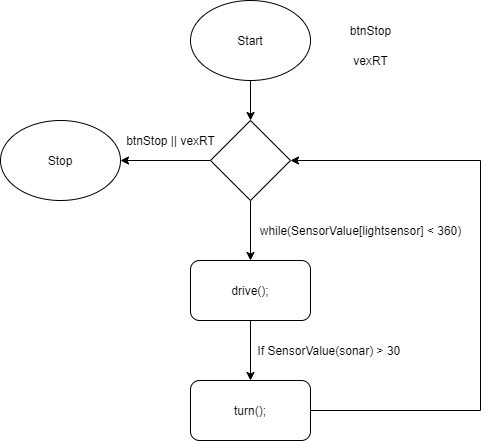

The diagram above was exported from draw.io. Its source (the exported page's mxGraphModel, read from the mxfile embedded in the PNG):
<mxGraphModel dx="1038" dy="617" grid="1" gridSize="10" guides="1" tooltips="1" connect="1" arrows="1" fold="1" page="1" pageScale="1" pageWidth="827" pageHeight="1169" math="0" shadow="0">
  <root>
    <mxCell id="0" />
    <mxCell id="1" parent="0" />
    <mxCell id="k4uq51LcOSXcrbm7Zmbi-3" style="edgeStyle=orthogonalEdgeStyle;rounded=0;orthogonalLoop=1;jettySize=auto;html=1;" edge="1" parent="1" source="k4uq51LcOSXcrbm7Zmbi-1" target="k4uq51LcOSXcrbm7Zmbi-2">
      <mxGeometry relative="1" as="geometry" />
    </mxCell>
    <mxCell id="k4uq51LcOSXcrbm7Zmbi-1" value="Start" style="ellipse;whiteSpace=wrap;html=1;" vertex="1" parent="1">
      <mxGeometry x="210" y="30" width="120" height="80" as="geometry" />
    </mxCell>
    <mxCell id="k4uq51LcOSXcrbm7Zmbi-5" style="edgeStyle=orthogonalEdgeStyle;rounded=0;orthogonalLoop=1;jettySize=auto;html=1;entryX=0.5;entryY=0;entryDx=0;entryDy=0;" edge="1" parent="1" source="k4uq51LcOSXcrbm7Zmbi-2" target="k4uq51LcOSXcrbm7Zmbi-4">
      <mxGeometry relative="1" as="geometry" />
    </mxCell>
    <mxCell id="k4uq51LcOSXcrbm7Zmbi-14" style="edgeStyle=orthogonalEdgeStyle;rounded=0;orthogonalLoop=1;jettySize=auto;html=1;entryX=1;entryY=0.5;entryDx=0;entryDy=0;" edge="1" parent="1" source="k4uq51LcOSXcrbm7Zmbi-2" target="k4uq51LcOSXcrbm7Zmbi-13">
      <mxGeometry relative="1" as="geometry" />
    </mxCell>
    <mxCell id="k4uq51LcOSXcrbm7Zmbi-2" value="" style="rhombus;whiteSpace=wrap;html=1;" vertex="1" parent="1">
      <mxGeometry x="230" y="150" width="80" height="80" as="geometry" />
    </mxCell>
    <mxCell id="k4uq51LcOSXcrbm7Zmbi-9" style="edgeStyle=orthogonalEdgeStyle;rounded=0;orthogonalLoop=1;jettySize=auto;html=1;entryX=0.5;entryY=0;entryDx=0;entryDy=0;" edge="1" parent="1" source="k4uq51LcOSXcrbm7Zmbi-4" target="k4uq51LcOSXcrbm7Zmbi-8">
      <mxGeometry relative="1" as="geometry" />
    </mxCell>
    <mxCell id="k4uq51LcOSXcrbm7Zmbi-4" value="drive();" style="rounded=1;whiteSpace=wrap;html=1;" vertex="1" parent="1">
      <mxGeometry x="210" y="290" width="120" height="60" as="geometry" />
    </mxCell>
    <mxCell id="k4uq51LcOSXcrbm7Zmbi-6" value="while(SensorValue[lightsensor] &amp;lt; 360)" style="text;html=1;align=center;verticalAlign=middle;resizable=0;points=[];autosize=1;strokeColor=none;fillColor=none;" vertex="1" parent="1">
      <mxGeometry x="270" y="250" width="220" height="20" as="geometry" />
    </mxCell>
    <mxCell id="k4uq51LcOSXcrbm7Zmbi-12" style="edgeStyle=orthogonalEdgeStyle;rounded=0;orthogonalLoop=1;jettySize=auto;html=1;exitX=1;exitY=0.5;exitDx=0;exitDy=0;entryX=1;entryY=0.5;entryDx=0;entryDy=0;" edge="1" parent="1" source="k4uq51LcOSXcrbm7Zmbi-8" target="k4uq51LcOSXcrbm7Zmbi-2">
      <mxGeometry relative="1" as="geometry">
        <mxPoint x="550" y="190" as="targetPoint" />
        <Array as="points">
          <mxPoint x="500" y="440" />
          <mxPoint x="500" y="190" />
        </Array>
      </mxGeometry>
    </mxCell>
    <mxCell id="k4uq51LcOSXcrbm7Zmbi-8" value="turn();" style="rounded=1;whiteSpace=wrap;html=1;" vertex="1" parent="1">
      <mxGeometry x="210" y="410" width="120" height="60" as="geometry" />
    </mxCell>
    <mxCell id="k4uq51LcOSXcrbm7Zmbi-10" value="If SensorValue(sonar) &amp;gt; 30&amp;nbsp;" style="text;html=1;align=center;verticalAlign=middle;resizable=0;points=[];autosize=1;strokeColor=none;fillColor=none;" vertex="1" parent="1">
      <mxGeometry x="270" y="370" width="160" height="20" as="geometry" />
    </mxCell>
    <mxCell id="k4uq51LcOSXcrbm7Zmbi-13" value="Stop" style="ellipse;whiteSpace=wrap;html=1;" vertex="1" parent="1">
      <mxGeometry x="20" y="150" width="120" height="80" as="geometry" />
    </mxCell>
    <mxCell id="k4uq51LcOSXcrbm7Zmbi-17" value="btnStop" style="text;html=1;align=center;verticalAlign=middle;resizable=0;points=[];autosize=1;strokeColor=none;fillColor=none;" vertex="1" parent="1">
      <mxGeometry x="360" y="50" width="60" height="20" as="geometry" />
    </mxCell>
    <mxCell id="k4uq51LcOSXcrbm7Zmbi-18" value="vexRT" style="text;html=1;align=center;verticalAlign=middle;resizable=0;points=[];autosize=1;strokeColor=none;fillColor=none;" vertex="1" parent="1">
      <mxGeometry x="365" y="80" width="50" height="20" as="geometry" />
    </mxCell>
    <mxCell id="k4uq51LcOSXcrbm7Zmbi-19" value="btnStop || vexRT" style="text;html=1;align=center;verticalAlign=middle;resizable=0;points=[];autosize=1;strokeColor=none;fillColor=none;" vertex="1" parent="1">
      <mxGeometry x="140" y="160" width="100" height="20" as="geometry" />
    </mxCell>
  </root>
</mxGraphModel>